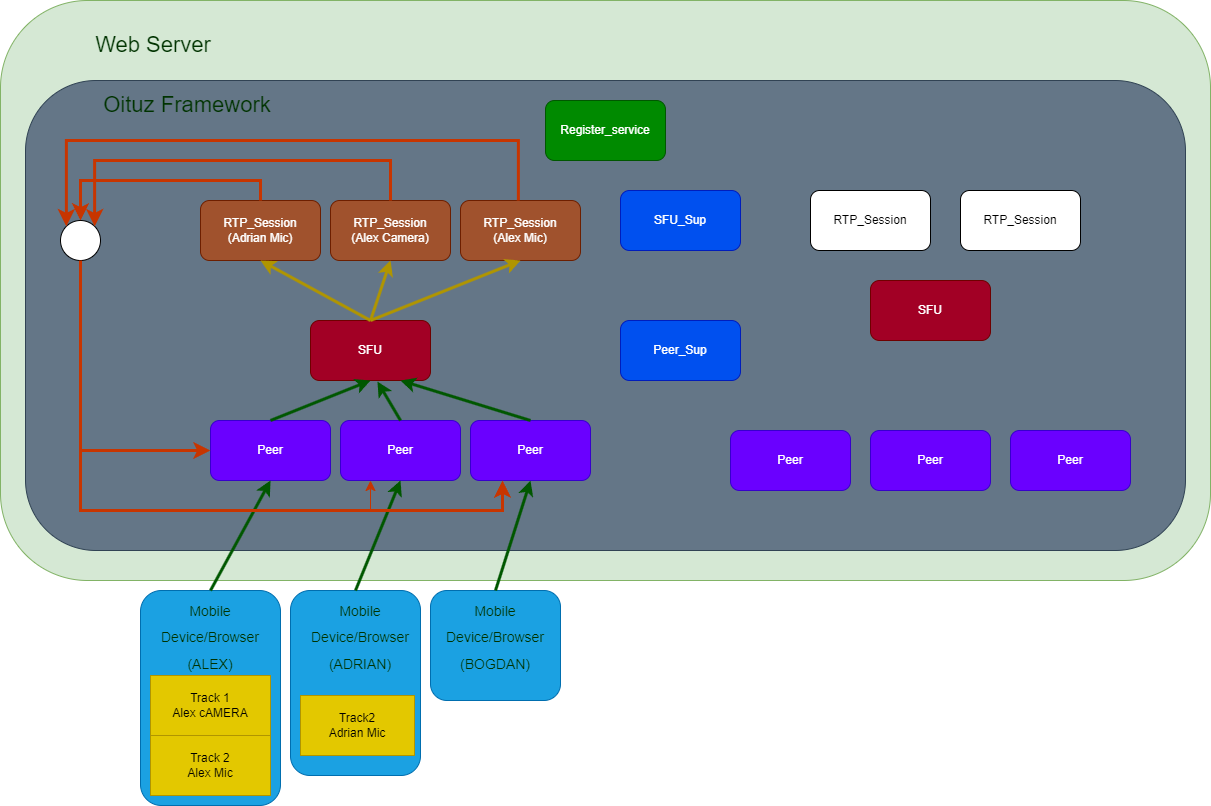

The diagram above was exported from draw.io. Its source (the exported page's mxGraphModel, read from the mxfile embedded in the PNG):
<mxGraphModel dx="1995" dy="1686" grid="1" gridSize="10" guides="1" tooltips="1" connect="1" arrows="1" fold="1" page="1" pageScale="1" pageWidth="827" pageHeight="1169" math="0" shadow="0">
  <root>
    <mxCell id="0" />
    <mxCell id="1" parent="0" />
    <mxCell id="56" value="" style="rounded=1;whiteSpace=wrap;html=1;fillColor=#d5e8d4;strokeColor=#82b366;" vertex="1" parent="1">
      <mxGeometry x="-140" y="-20" width="1210" height="580" as="geometry" />
    </mxCell>
    <mxCell id="37" value="" style="rounded=1;whiteSpace=wrap;html=1;fillColor=#1ba1e2;fontColor=#ffffff;strokeColor=#006EAF;" vertex="1" parent="1">
      <mxGeometry y="570" width="140" height="215" as="geometry" />
    </mxCell>
    <mxCell id="25" value="" style="rounded=1;whiteSpace=wrap;html=1;fillColor=#647687;strokeColor=#314354;fontColor=#ffffff;" vertex="1" parent="1">
      <mxGeometry x="-115" y="60" width="1160" height="470" as="geometry" />
    </mxCell>
    <mxCell id="2" value="SFU" style="rounded=1;whiteSpace=wrap;html=1;fillColor=#a20025;fontColor=#ffffff;strokeColor=#6F0000;" parent="1" vertex="1">
      <mxGeometry x="170" y="300" width="120" height="60" as="geometry" />
    </mxCell>
    <mxCell id="3" value="Peer" style="rounded=1;whiteSpace=wrap;html=1;fillColor=#6a00ff;fontColor=#ffffff;strokeColor=#3700CC;" parent="1" vertex="1">
      <mxGeometry x="70" y="400" width="120" height="60" as="geometry" />
    </mxCell>
    <mxCell id="5" value="Peer" style="rounded=1;whiteSpace=wrap;html=1;fillColor=#6a00ff;fontColor=#ffffff;strokeColor=#3700CC;" parent="1" vertex="1">
      <mxGeometry x="200" y="400" width="120" height="60" as="geometry" />
    </mxCell>
    <mxCell id="7" value="Peer" style="rounded=1;whiteSpace=wrap;html=1;fillColor=#6a00ff;fontColor=#ffffff;strokeColor=#3700CC;" parent="1" vertex="1">
      <mxGeometry x="330" y="400" width="120" height="60" as="geometry" />
    </mxCell>
    <mxCell id="9" value="SFU" style="rounded=1;whiteSpace=wrap;html=1;fillColor=#a20025;fontColor=#ffffff;strokeColor=#6F0000;" parent="1" vertex="1">
      <mxGeometry x="730" y="260" width="120" height="60" as="geometry" />
    </mxCell>
    <mxCell id="10" value="Peer" style="rounded=1;whiteSpace=wrap;html=1;fillColor=#6a00ff;fontColor=#ffffff;strokeColor=#3700CC;" parent="1" vertex="1">
      <mxGeometry x="590" y="410" width="120" height="60" as="geometry" />
    </mxCell>
    <mxCell id="12" value="Peer" style="rounded=1;whiteSpace=wrap;html=1;fillColor=#6a00ff;fontColor=#ffffff;strokeColor=#3700CC;" parent="1" vertex="1">
      <mxGeometry x="730" y="410" width="120" height="60" as="geometry" />
    </mxCell>
    <mxCell id="14" value="Peer" style="rounded=1;whiteSpace=wrap;html=1;fillColor=#6a00ff;fontColor=#ffffff;strokeColor=#3700CC;" parent="1" vertex="1">
      <mxGeometry x="870" y="410" width="120" height="60" as="geometry" />
    </mxCell>
    <mxCell id="17" value="Register_service" style="rounded=1;whiteSpace=wrap;html=1;fillColor=#008a00;fontColor=#ffffff;strokeColor=#005700;" parent="1" vertex="1">
      <mxGeometry x="405" y="80" width="120" height="60" as="geometry" />
    </mxCell>
    <mxCell id="21" value="SFU_Sup" style="rounded=1;whiteSpace=wrap;html=1;fillColor=#0050ef;fontColor=#ffffff;strokeColor=#001DBC;" parent="1" vertex="1">
      <mxGeometry x="480" y="170" width="120" height="60" as="geometry" />
    </mxCell>
    <mxCell id="22" value="Peer_Sup" style="rounded=1;whiteSpace=wrap;html=1;fillColor=#0050ef;fontColor=#ffffff;strokeColor=#001DBC;" parent="1" vertex="1">
      <mxGeometry x="480" y="300" width="120" height="60" as="geometry" />
    </mxCell>
    <mxCell id="26" value="" style="endArrow=classic;html=1;exitX=0.5;exitY=0;exitDx=0;exitDy=0;entryX=0.5;entryY=1;entryDx=0;entryDy=0;fillColor=#008a00;strokeColor=#005700;strokeWidth=3;" edge="1" parent="1" source="3" target="2">
      <mxGeometry width="50" height="50" relative="1" as="geometry">
        <mxPoint x="510" y="370" as="sourcePoint" />
        <mxPoint x="560" y="320" as="targetPoint" />
      </mxGeometry>
    </mxCell>
    <mxCell id="27" value="RTP_Session&lt;br&gt;(Adrian Mic)" style="rounded=1;whiteSpace=wrap;html=1;fillColor=#a0522d;fontColor=#ffffff;strokeColor=#6D1F00;" vertex="1" parent="1">
      <mxGeometry x="60" y="180" width="120" height="60" as="geometry" />
    </mxCell>
    <mxCell id="28" value="RTP_Session&lt;br&gt;(Alex Mic)" style="rounded=1;whiteSpace=wrap;html=1;fillColor=#a0522d;fontColor=#ffffff;strokeColor=#6D1F00;" vertex="1" parent="1">
      <mxGeometry x="320" y="180" width="120" height="60" as="geometry" />
    </mxCell>
    <mxCell id="29" value="" style="endArrow=classic;html=1;exitX=0.5;exitY=0;exitDx=0;exitDy=0;entryX=0.5;entryY=1;entryDx=0;entryDy=0;fillColor=#e3c800;strokeColor=#B09500;strokeWidth=3;" edge="1" parent="1" source="2" target="27">
      <mxGeometry width="50" height="50" relative="1" as="geometry">
        <mxPoint x="510" y="370" as="sourcePoint" />
        <mxPoint x="560" y="320" as="targetPoint" />
      </mxGeometry>
    </mxCell>
    <mxCell id="30" value="RTP_Session&lt;br&gt;(Alex Camera)" style="rounded=1;whiteSpace=wrap;html=1;fillColor=#a0522d;fontColor=#ffffff;strokeColor=#6D1F00;" vertex="1" parent="1">
      <mxGeometry x="190" y="180" width="120" height="60" as="geometry" />
    </mxCell>
    <mxCell id="31" value="RTP_Session" style="rounded=1;whiteSpace=wrap;html=1;" vertex="1" parent="1">
      <mxGeometry x="670" y="170" width="120" height="60" as="geometry" />
    </mxCell>
    <mxCell id="32" value="RTP_Session" style="rounded=1;whiteSpace=wrap;html=1;" vertex="1" parent="1">
      <mxGeometry x="820" y="170" width="120" height="60" as="geometry" />
    </mxCell>
    <mxCell id="35" value="Track 1&lt;br&gt;Alex cAMERA" style="rounded=0;whiteSpace=wrap;html=1;fillColor=#e3c800;fontColor=#000000;strokeColor=#B09500;" vertex="1" parent="1">
      <mxGeometry x="10" y="655" width="120" height="60" as="geometry" />
    </mxCell>
    <mxCell id="36" value="Track 2&lt;br&gt;Alex Mic" style="rounded=0;whiteSpace=wrap;html=1;fillColor=#e3c800;fontColor=#000000;strokeColor=#B09500;" vertex="1" parent="1">
      <mxGeometry x="10" y="715" width="120" height="60" as="geometry" />
    </mxCell>
    <mxCell id="38" value="" style="rounded=1;whiteSpace=wrap;html=1;fillColor=#1ba1e2;fontColor=#ffffff;strokeColor=#006EAF;" vertex="1" parent="1">
      <mxGeometry x="150" y="570" width="130" height="185" as="geometry" />
    </mxCell>
    <mxCell id="41" value="Track2&lt;br&gt;Adrian Mic" style="rounded=0;whiteSpace=wrap;html=1;fillColor=#e3c800;fontColor=#000000;strokeColor=#B09500;" vertex="1" parent="1">
      <mxGeometry x="160" y="675" width="114" height="60" as="geometry" />
    </mxCell>
    <mxCell id="43" value="" style="endArrow=classic;html=1;exitX=0.5;exitY=0;exitDx=0;exitDy=0;entryX=0.558;entryY=1.017;entryDx=0;entryDy=0;entryPerimeter=0;strokeWidth=3;fillColor=#008a00;strokeColor=#005700;" edge="1" parent="1" source="5" target="2">
      <mxGeometry width="50" height="50" relative="1" as="geometry">
        <mxPoint x="180" y="420" as="sourcePoint" />
        <mxPoint x="240" y="370" as="targetPoint" />
      </mxGeometry>
    </mxCell>
    <mxCell id="44" value="" style="endArrow=classic;html=1;exitX=0.5;exitY=0;exitDx=0;exitDy=0;entryX=0.75;entryY=1;entryDx=0;entryDy=0;fillColor=#008a00;strokeColor=#005700;strokeWidth=3;" edge="1" parent="1" source="7" target="2">
      <mxGeometry width="50" height="50" relative="1" as="geometry">
        <mxPoint x="320" y="420" as="sourcePoint" />
        <mxPoint x="246.96000000000004" y="371.02" as="targetPoint" />
      </mxGeometry>
    </mxCell>
    <mxCell id="45" value="" style="rounded=1;whiteSpace=wrap;html=1;fillColor=#1ba1e2;fontColor=#ffffff;strokeColor=#006EAF;" vertex="1" parent="1">
      <mxGeometry x="290" y="570" width="130" height="110" as="geometry" />
    </mxCell>
    <mxCell id="48" value="" style="endArrow=classic;html=1;entryX=0.5;entryY=1;entryDx=0;entryDy=0;fillColor=#e3c800;strokeColor=#B09500;strokeWidth=3;" edge="1" parent="1" target="30">
      <mxGeometry width="50" height="50" relative="1" as="geometry">
        <mxPoint x="230" y="300" as="sourcePoint" />
        <mxPoint x="130" y="250" as="targetPoint" />
      </mxGeometry>
    </mxCell>
    <mxCell id="49" value="" style="endArrow=classic;html=1;entryX=0.5;entryY=1;entryDx=0;entryDy=0;exitX=0.5;exitY=0;exitDx=0;exitDy=0;fillColor=#e3c800;strokeColor=#B09500;strokeWidth=3;" edge="1" parent="1" source="2" target="28">
      <mxGeometry width="50" height="50" relative="1" as="geometry">
        <mxPoint x="230" y="290" as="sourcePoint" />
        <mxPoint x="260" y="250" as="targetPoint" />
      </mxGeometry>
    </mxCell>
    <mxCell id="50" value="" style="ellipse;whiteSpace=wrap;html=1;aspect=fixed;" vertex="1" parent="1">
      <mxGeometry x="-80" y="200" width="40" height="40" as="geometry" />
    </mxCell>
    <mxCell id="52" value="" style="edgeStyle=elbowEdgeStyle;elbow=vertical;endArrow=classic;html=1;curved=0;rounded=0;endSize=8;startSize=8;exitX=0.5;exitY=0;exitDx=0;exitDy=0;entryX=0.5;entryY=0;entryDx=0;entryDy=0;strokeWidth=3;fillColor=#fa6800;strokeColor=#C73500;" edge="1" parent="1" source="27" target="50">
      <mxGeometry width="50" height="50" relative="1" as="geometry">
        <mxPoint x="250" y="310" as="sourcePoint" />
        <mxPoint x="300" y="260" as="targetPoint" />
        <Array as="points">
          <mxPoint x="30" y="160" />
        </Array>
      </mxGeometry>
    </mxCell>
    <mxCell id="53" value="" style="edgeStyle=elbowEdgeStyle;elbow=vertical;endArrow=classic;html=1;curved=0;rounded=0;endSize=8;startSize=8;exitX=0.5;exitY=0;exitDx=0;exitDy=0;entryX=1;entryY=0;entryDx=0;entryDy=0;strokeWidth=3;fillColor=#fa6800;strokeColor=#C73500;" edge="1" parent="1" source="30" target="50">
      <mxGeometry width="50" height="50" relative="1" as="geometry">
        <mxPoint x="110" y="160" as="sourcePoint" />
        <mxPoint x="-70" y="180" as="targetPoint" />
        <Array as="points">
          <mxPoint x="20" y="140" />
        </Array>
      </mxGeometry>
    </mxCell>
    <mxCell id="55" value="" style="edgeStyle=elbowEdgeStyle;elbow=vertical;endArrow=classic;html=1;curved=0;rounded=0;endSize=8;startSize=8;exitX=0.5;exitY=0;exitDx=0;exitDy=0;entryX=0;entryY=0;entryDx=0;entryDy=0;strokeWidth=3;fillColor=#fa6800;strokeColor=#C73500;" edge="1" parent="1" target="50">
      <mxGeometry width="50" height="50" relative="1" as="geometry">
        <mxPoint x="377.93" y="180" as="sourcePoint" />
        <mxPoint x="82.07213562373107" y="205.85786437626894" as="targetPoint" />
        <Array as="points">
          <mxPoint x="230" y="120" />
        </Array>
      </mxGeometry>
    </mxCell>
    <mxCell id="64" value="&lt;font style=&quot;font-size: 22px;&quot;&gt;Web Server&lt;/font&gt;" style="text;html=1;strokeColor=none;fillColor=none;align=center;verticalAlign=middle;whiteSpace=wrap;rounded=0;fontColor=#003300;" vertex="1" parent="1">
      <mxGeometry x="-114" y="10" width="254" height="30" as="geometry" />
    </mxCell>
    <mxCell id="65" value="&lt;font style=&quot;font-size: 22px;&quot;&gt;Oituz Framework&lt;/font&gt;" style="text;html=1;strokeColor=none;fillColor=none;align=center;verticalAlign=middle;whiteSpace=wrap;rounded=0;fontColor=#003300;" vertex="1" parent="1">
      <mxGeometry x="-80" y="70" width="254" height="30" as="geometry" />
    </mxCell>
    <mxCell id="66" value="" style="edgeStyle=elbowEdgeStyle;elbow=vertical;endArrow=classic;html=1;curved=0;rounded=0;endSize=8;startSize=8;exitX=0.5;exitY=1;exitDx=0;exitDy=0;entryX=0;entryY=0.5;entryDx=0;entryDy=0;fillColor=#fa6800;strokeColor=#C73500;strokeWidth=3;" edge="1" parent="1" source="50" target="3">
      <mxGeometry width="50" height="50" relative="1" as="geometry">
        <mxPoint x="387.92999999999984" y="334.14" as="sourcePoint" />
        <mxPoint x="-64.14213562373106" y="359.9978643762689" as="targetPoint" />
        <Array as="points">
          <mxPoint x="-10" y="430" />
        </Array>
      </mxGeometry>
    </mxCell>
    <mxCell id="67" value="&lt;font style=&quot;font-size: 14px;&quot;&gt;Mobile Device/Browser&lt;br&gt;(ALEX)&lt;br&gt;&lt;/font&gt;" style="text;html=1;strokeColor=none;fillColor=none;align=center;verticalAlign=middle;whiteSpace=wrap;rounded=0;fontSize=22;fontColor=#003300;" vertex="1" parent="1">
      <mxGeometry x="40" y="600" width="60" height="30" as="geometry" />
    </mxCell>
    <mxCell id="68" value="&lt;font style=&quot;font-size: 14px;&quot;&gt;Mobile Device/Browser&lt;br&gt;(ADRIAN)&lt;br&gt;&lt;/font&gt;" style="text;html=1;strokeColor=none;fillColor=none;align=center;verticalAlign=middle;whiteSpace=wrap;rounded=0;fontSize=22;fontColor=#003300;" vertex="1" parent="1">
      <mxGeometry x="190" y="600" width="60" height="30" as="geometry" />
    </mxCell>
    <mxCell id="69" value="&lt;font style=&quot;font-size: 14px;&quot;&gt;Mobile Device/Browser&lt;br&gt;(BOGDAN)&lt;/font&gt;" style="text;html=1;strokeColor=none;fillColor=none;align=center;verticalAlign=middle;whiteSpace=wrap;rounded=0;fontSize=22;fontColor=#003300;" vertex="1" parent="1">
      <mxGeometry x="325" y="600" width="60" height="30" as="geometry" />
    </mxCell>
    <mxCell id="70" value="" style="endArrow=classic;html=1;fontSize=14;fontColor=#003300;exitX=0.5;exitY=0;exitDx=0;exitDy=0;entryX=0.5;entryY=1;entryDx=0;entryDy=0;fillColor=#008a00;strokeColor=#005700;strokeWidth=3;" edge="1" parent="1" source="37" target="3">
      <mxGeometry width="50" height="50" relative="1" as="geometry">
        <mxPoint x="340" y="490" as="sourcePoint" />
        <mxPoint x="390" y="440" as="targetPoint" />
      </mxGeometry>
    </mxCell>
    <mxCell id="71" value="" style="endArrow=classic;html=1;fontSize=14;fontColor=#003300;exitX=0.5;exitY=0;exitDx=0;exitDy=0;entryX=0.5;entryY=1;entryDx=0;entryDy=0;strokeWidth=3;fillColor=#008a00;strokeColor=#005700;" edge="1" parent="1" source="38" target="5">
      <mxGeometry width="50" height="50" relative="1" as="geometry">
        <mxPoint x="80" y="580" as="sourcePoint" />
        <mxPoint x="140" y="470" as="targetPoint" />
      </mxGeometry>
    </mxCell>
    <mxCell id="72" value="" style="endArrow=classic;html=1;fontSize=14;fontColor=#003300;exitX=0.5;exitY=0;exitDx=0;exitDy=0;entryX=0.5;entryY=1;entryDx=0;entryDy=0;strokeWidth=3;fillColor=#008a00;strokeColor=#005700;" edge="1" parent="1" source="45" target="7">
      <mxGeometry width="50" height="50" relative="1" as="geometry">
        <mxPoint x="225" y="580" as="sourcePoint" />
        <mxPoint x="270" y="470" as="targetPoint" />
      </mxGeometry>
    </mxCell>
    <mxCell id="74" value="" style="edgeStyle=elbowEdgeStyle;elbow=vertical;endArrow=classic;html=1;curved=0;rounded=0;endSize=8;startSize=8;exitX=0.5;exitY=1;exitDx=0;exitDy=0;entryX=0.25;entryY=1;entryDx=0;entryDy=0;fillColor=#fa6800;strokeColor=#C73500;" edge="1" parent="1" target="5">
      <mxGeometry width="50" height="50" relative="1" as="geometry">
        <mxPoint x="-60" y="300" as="sourcePoint" />
        <mxPoint x="70" y="490" as="targetPoint" />
        <Array as="points">
          <mxPoint x="-10" y="490" />
        </Array>
      </mxGeometry>
    </mxCell>
    <mxCell id="75" value="" style="edgeStyle=elbowEdgeStyle;elbow=vertical;endArrow=classic;html=1;curved=0;rounded=0;endSize=8;startSize=8;entryX=0.25;entryY=1;entryDx=0;entryDy=0;fillColor=#fa6800;strokeColor=#C73500;strokeWidth=3;" edge="1" parent="1">
      <mxGeometry width="50" height="50" relative="1" as="geometry">
        <mxPoint x="-60" y="290" as="sourcePoint" />
        <mxPoint x="362" y="460" as="targetPoint" />
        <Array as="points">
          <mxPoint x="122" y="490" />
        </Array>
      </mxGeometry>
    </mxCell>
  </root>
</mxGraphModel>